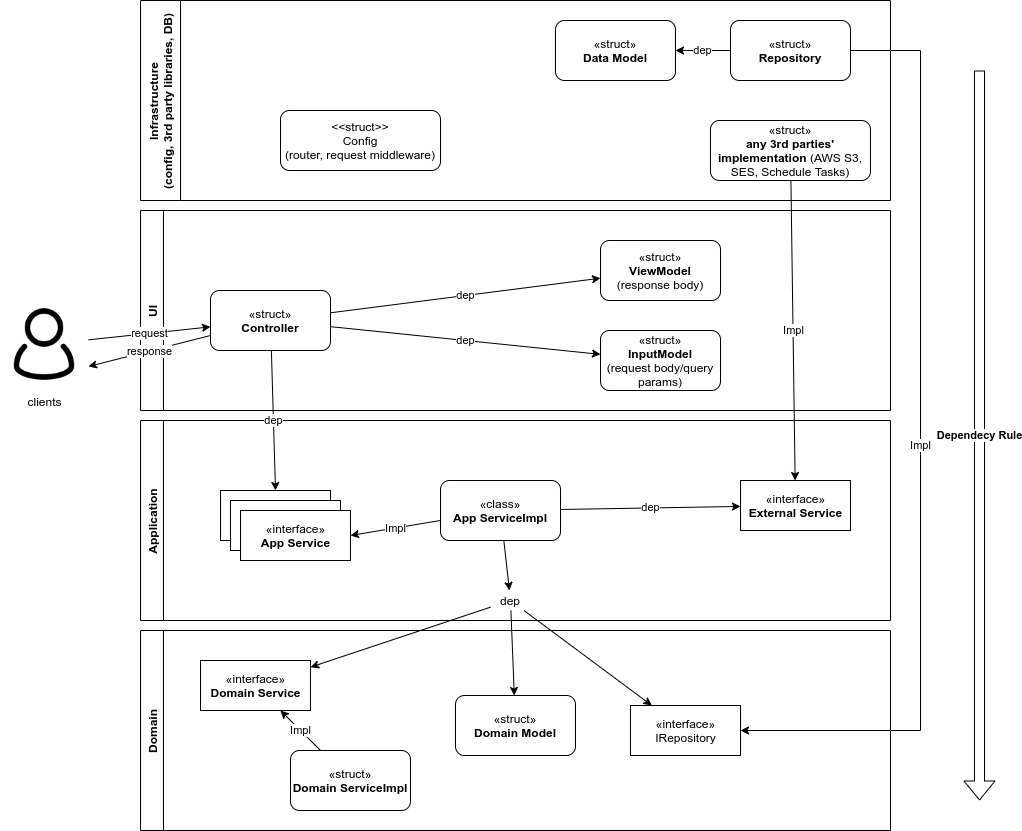

The diagram above was exported from draw.io. Its source (the exported page's mxGraphModel, read from the mxfile embedded in the PNG):
<mxGraphModel dx="1960" dy="1844" grid="1" gridSize="10" guides="1" tooltips="1" connect="1" arrows="1" fold="1" page="1" pageScale="1" pageWidth="850" pageHeight="1100" math="0" shadow="0">
  <root>
    <mxCell id="0" />
    <mxCell id="1" parent="0" />
    <mxCell id="j2j3KS0rIWtaKUqEVAa8-1" value="UI" style="swimlane;horizontal=0;" parent="1" vertex="1">
      <mxGeometry x="10" y="60" width="750" height="200" as="geometry" />
    </mxCell>
    <mxCell id="j2j3KS0rIWtaKUqEVAa8-2" value="dep" style="rounded=0;orthogonalLoop=1;jettySize=auto;html=1;" parent="j2j3KS0rIWtaKUqEVAa8-1" source="j2j3KS0rIWtaKUqEVAa8-4" target="j2j3KS0rIWtaKUqEVAa8-6" edge="1">
      <mxGeometry relative="1" as="geometry" />
    </mxCell>
    <mxCell id="j2j3KS0rIWtaKUqEVAa8-3" value="dep" style="edgeStyle=none;rounded=0;orthogonalLoop=1;jettySize=auto;html=1;" parent="j2j3KS0rIWtaKUqEVAa8-1" source="j2j3KS0rIWtaKUqEVAa8-4" target="j2j3KS0rIWtaKUqEVAa8-5" edge="1">
      <mxGeometry relative="1" as="geometry" />
    </mxCell>
    <mxCell id="j2j3KS0rIWtaKUqEVAa8-4" value="&lt;span&gt;«struct»&lt;/span&gt;&lt;br&gt;&lt;b&gt;Controller&lt;/b&gt;" style="rounded=1;whiteSpace=wrap;html=1;" parent="j2j3KS0rIWtaKUqEVAa8-1" vertex="1">
      <mxGeometry x="70" y="80" width="120" height="60" as="geometry" />
    </mxCell>
    <mxCell id="j2j3KS0rIWtaKUqEVAa8-5" value="&lt;span&gt;«struct»&lt;/span&gt;&lt;br&gt;&lt;b&gt;InputModel&lt;br&gt;&lt;/b&gt;(request body/query params)" style="rounded=1;whiteSpace=wrap;html=1;" parent="j2j3KS0rIWtaKUqEVAa8-1" vertex="1">
      <mxGeometry x="460" y="120" width="120" height="60" as="geometry" />
    </mxCell>
    <mxCell id="j2j3KS0rIWtaKUqEVAa8-6" value="&lt;span&gt;«struct»&lt;/span&gt;&lt;br&gt;&lt;b&gt;ViewModel&lt;/b&gt;&lt;br&gt;(response body)" style="rounded=1;whiteSpace=wrap;html=1;" parent="j2j3KS0rIWtaKUqEVAa8-1" vertex="1">
      <mxGeometry x="460" y="30" width="120" height="60" as="geometry" />
    </mxCell>
    <mxCell id="j2j3KS0rIWtaKUqEVAa8-7" value="Application" style="swimlane;horizontal=0;" parent="1" vertex="1">
      <mxGeometry x="10" y="270" width="750" height="200" as="geometry" />
    </mxCell>
    <mxCell id="j2j3KS0rIWtaKUqEVAa8-8" style="edgeStyle=none;rounded=0;orthogonalLoop=1;jettySize=auto;html=1;" parent="j2j3KS0rIWtaKUqEVAa8-7" source="j2j3KS0rIWtaKUqEVAa8-9" target="j2j3KS0rIWtaKUqEVAa8-18" edge="1">
      <mxGeometry relative="1" as="geometry" />
    </mxCell>
    <mxCell id="73KZpkJNTO-mhQk4PXhy-10" value="dep" style="edgeStyle=none;rounded=0;orthogonalLoop=1;jettySize=auto;html=1;" edge="1" parent="j2j3KS0rIWtaKUqEVAa8-7" source="j2j3KS0rIWtaKUqEVAa8-9" target="73KZpkJNTO-mhQk4PXhy-9">
      <mxGeometry relative="1" as="geometry" />
    </mxCell>
    <mxCell id="j2j3KS0rIWtaKUqEVAa8-9" value="«class»&lt;br&gt;&lt;b&gt;App ServiceImpl&lt;/b&gt;" style="rounded=1;whiteSpace=wrap;html=1;" parent="j2j3KS0rIWtaKUqEVAa8-7" vertex="1">
      <mxGeometry x="300" y="60" width="120" height="60" as="geometry" />
    </mxCell>
    <mxCell id="j2j3KS0rIWtaKUqEVAa8-10" value="«interface»&lt;br&gt;&lt;b&gt;Service&lt;/b&gt;" style="html=1;" parent="j2j3KS0rIWtaKUqEVAa8-7" vertex="1">
      <mxGeometry x="80" y="70" width="110" height="50" as="geometry" />
    </mxCell>
    <mxCell id="j2j3KS0rIWtaKUqEVAa8-11" value="«interface»&lt;br&gt;&lt;b&gt;Service&lt;/b&gt;" style="html=1;" parent="j2j3KS0rIWtaKUqEVAa8-7" vertex="1">
      <mxGeometry x="90" y="80" width="110" height="50" as="geometry" />
    </mxCell>
    <mxCell id="j2j3KS0rIWtaKUqEVAa8-12" value="«interface»&lt;br&gt;&lt;b&gt;App Service&lt;/b&gt;" style="html=1;" parent="j2j3KS0rIWtaKUqEVAa8-7" vertex="1">
      <mxGeometry x="100" y="90" width="110" height="50" as="geometry" />
    </mxCell>
    <mxCell id="j2j3KS0rIWtaKUqEVAa8-13" value="Impl" style="edgeStyle=none;rounded=0;orthogonalLoop=1;jettySize=auto;html=1;entryX=1;entryY=0.5;entryDx=0;entryDy=0;" parent="j2j3KS0rIWtaKUqEVAa8-7" source="j2j3KS0rIWtaKUqEVAa8-9" target="j2j3KS0rIWtaKUqEVAa8-12" edge="1">
      <mxGeometry relative="1" as="geometry" />
    </mxCell>
    <mxCell id="j2j3KS0rIWtaKUqEVAa8-18" value="dep" style="text;html=1;strokeColor=none;fillColor=none;align=center;verticalAlign=middle;whiteSpace=wrap;rounded=0;" parent="j2j3KS0rIWtaKUqEVAa8-7" vertex="1">
      <mxGeometry x="350" y="170" width="40" height="20" as="geometry" />
    </mxCell>
    <mxCell id="73KZpkJNTO-mhQk4PXhy-9" value="«interface»&lt;br&gt;&lt;b&gt;External Service&lt;/b&gt;" style="html=1;" vertex="1" parent="j2j3KS0rIWtaKUqEVAa8-7">
      <mxGeometry x="600" y="60" width="110" height="50" as="geometry" />
    </mxCell>
    <mxCell id="j2j3KS0rIWtaKUqEVAa8-19" value="Domain" style="swimlane;horizontal=0;" parent="1" vertex="1">
      <mxGeometry x="10" y="480" width="750" height="200" as="geometry" />
    </mxCell>
    <mxCell id="j2j3KS0rIWtaKUqEVAa8-30" value="&lt;span&gt;«struct»&lt;/span&gt;&lt;br&gt;&lt;b&gt;Domain ServiceImpl&lt;/b&gt;" style="rounded=1;whiteSpace=wrap;html=1;" parent="j2j3KS0rIWtaKUqEVAa8-19" vertex="1">
      <mxGeometry x="150" y="120" width="120" height="60" as="geometry" />
    </mxCell>
    <mxCell id="j2j3KS0rIWtaKUqEVAa8-31" value="«interface»&lt;br&gt;&lt;b&gt;Domain Service&lt;/b&gt;" style="html=1;" parent="j2j3KS0rIWtaKUqEVAa8-19" vertex="1">
      <mxGeometry x="60" y="30" width="110" height="50" as="geometry" />
    </mxCell>
    <mxCell id="j2j3KS0rIWtaKUqEVAa8-32" value="Impl" style="edgeStyle=none;rounded=0;orthogonalLoop=1;jettySize=auto;html=1;" parent="j2j3KS0rIWtaKUqEVAa8-19" source="j2j3KS0rIWtaKUqEVAa8-30" target="j2j3KS0rIWtaKUqEVAa8-31" edge="1">
      <mxGeometry relative="1" as="geometry" />
    </mxCell>
    <mxCell id="73KZpkJNTO-mhQk4PXhy-2" value="&lt;span&gt;«struct»&lt;/span&gt;&lt;br&gt;&lt;b&gt;Domain Model&lt;/b&gt;" style="rounded=1;whiteSpace=wrap;html=1;" vertex="1" parent="j2j3KS0rIWtaKUqEVAa8-19">
      <mxGeometry x="315" y="65" width="120" height="60" as="geometry" />
    </mxCell>
    <mxCell id="73KZpkJNTO-mhQk4PXhy-4" value="«interface»&lt;br&gt;IRepository" style="html=1;" vertex="1" parent="j2j3KS0rIWtaKUqEVAa8-19">
      <mxGeometry x="490" y="75" width="110" height="50" as="geometry" />
    </mxCell>
    <mxCell id="j2j3KS0rIWtaKUqEVAa8-33" value="Infrastructure&#10;(config, 3rd party libraries, DB)" style="swimlane;horizontal=0;startSize=40;" parent="1" vertex="1">
      <mxGeometry x="10" y="-150" width="750" height="200" as="geometry" />
    </mxCell>
    <mxCell id="j2j3KS0rIWtaKUqEVAa8-34" value="«struct»&lt;br&gt;&lt;b&gt;any 3rd parties' implementation&lt;/b&gt; (AWS S3, SES, Schedule Tasks)" style="rounded=1;whiteSpace=wrap;html=1;" parent="j2j3KS0rIWtaKUqEVAa8-33" vertex="1">
      <mxGeometry x="570" y="120" width="160" height="60" as="geometry" />
    </mxCell>
    <mxCell id="j2j3KS0rIWtaKUqEVAa8-35" value="«struct»&lt;br&gt;&lt;b&gt;Data Model&lt;/b&gt;" style="rounded=1;whiteSpace=wrap;html=1;" parent="j2j3KS0rIWtaKUqEVAa8-33" vertex="1">
      <mxGeometry x="415" y="20" width="120" height="60" as="geometry" />
    </mxCell>
    <mxCell id="j2j3KS0rIWtaKUqEVAa8-36" value="dep" style="edgeStyle=none;rounded=0;orthogonalLoop=1;jettySize=auto;html=1;" parent="j2j3KS0rIWtaKUqEVAa8-33" source="j2j3KS0rIWtaKUqEVAa8-37" target="j2j3KS0rIWtaKUqEVAa8-35" edge="1">
      <mxGeometry relative="1" as="geometry" />
    </mxCell>
    <mxCell id="j2j3KS0rIWtaKUqEVAa8-37" value="&lt;span&gt;«struct»&lt;/span&gt;&lt;br&gt;&lt;b&gt;Repository&lt;/b&gt;" style="rounded=1;whiteSpace=wrap;html=1;" parent="j2j3KS0rIWtaKUqEVAa8-33" vertex="1">
      <mxGeometry x="590" y="20" width="120" height="60" as="geometry" />
    </mxCell>
    <mxCell id="73KZpkJNTO-mhQk4PXhy-8" value="&amp;lt;&amp;lt;struct&amp;gt;&amp;gt;&lt;br&gt;Config&lt;br&gt;(router, request middleware)" style="rounded=1;whiteSpace=wrap;html=1;" vertex="1" parent="j2j3KS0rIWtaKUqEVAa8-33">
      <mxGeometry x="140" y="110" width="160" height="60" as="geometry" />
    </mxCell>
    <mxCell id="j2j3KS0rIWtaKUqEVAa8-38" value="request" style="rounded=0;orthogonalLoop=1;jettySize=auto;html=1;" parent="1" source="j2j3KS0rIWtaKUqEVAa8-39" target="j2j3KS0rIWtaKUqEVAa8-4" edge="1">
      <mxGeometry relative="1" as="geometry" />
    </mxCell>
    <mxCell id="j2j3KS0rIWtaKUqEVAa8-39" value="clients" style="shape=image;html=1;verticalAlign=top;verticalLabelPosition=bottom;labelBackgroundColor=#ffffff;imageAspect=0;aspect=fixed;image=https://cdn0.iconfinder.com/data/icons/eon-social-media-contact-info-2/32/user_people_person_users_man-128.png" parent="1" vertex="1">
      <mxGeometry x="-130" y="150" width="88" height="88" as="geometry" />
    </mxCell>
    <mxCell id="j2j3KS0rIWtaKUqEVAa8-40" value="dep" style="edgeStyle=none;rounded=0;orthogonalLoop=1;jettySize=auto;html=1;entryX=0.5;entryY=0;entryDx=0;entryDy=0;" parent="1" source="j2j3KS0rIWtaKUqEVAa8-4" target="j2j3KS0rIWtaKUqEVAa8-10" edge="1">
      <mxGeometry relative="1" as="geometry" />
    </mxCell>
    <mxCell id="j2j3KS0rIWtaKUqEVAa8-41" value="Impl" style="edgeStyle=none;rounded=0;orthogonalLoop=1;jettySize=auto;html=1;" parent="1" source="j2j3KS0rIWtaKUqEVAa8-34" target="73KZpkJNTO-mhQk4PXhy-9" edge="1">
      <mxGeometry relative="1" as="geometry">
        <Array as="points" />
        <mxPoint x="660" y="330" as="targetPoint" />
      </mxGeometry>
    </mxCell>
    <mxCell id="j2j3KS0rIWtaKUqEVAa8-42" value="Impl" style="edgeStyle=orthogonalEdgeStyle;rounded=0;orthogonalLoop=1;jettySize=auto;html=1;" parent="1" source="j2j3KS0rIWtaKUqEVAa8-37" target="73KZpkJNTO-mhQk4PXhy-4" edge="1">
      <mxGeometry relative="1" as="geometry">
        <Array as="points">
          <mxPoint x="790" y="-100" />
          <mxPoint x="790" y="580" />
        </Array>
        <mxPoint x="670" y="530" as="targetPoint" />
      </mxGeometry>
    </mxCell>
    <mxCell id="j2j3KS0rIWtaKUqEVAa8-44" style="edgeStyle=none;rounded=0;orthogonalLoop=1;jettySize=auto;html=1;" parent="1" source="j2j3KS0rIWtaKUqEVAa8-18" target="j2j3KS0rIWtaKUqEVAa8-31" edge="1">
      <mxGeometry relative="1" as="geometry" />
    </mxCell>
    <mxCell id="j2j3KS0rIWtaKUqEVAa8-45" style="edgeStyle=none;rounded=0;orthogonalLoop=1;jettySize=auto;html=1;" parent="1" source="j2j3KS0rIWtaKUqEVAa8-18" target="73KZpkJNTO-mhQk4PXhy-2" edge="1">
      <mxGeometry relative="1" as="geometry">
        <mxPoint x="380" y="500" as="targetPoint" />
      </mxGeometry>
    </mxCell>
    <mxCell id="j2j3KS0rIWtaKUqEVAa8-46" style="edgeStyle=none;rounded=0;orthogonalLoop=1;jettySize=auto;html=1;" parent="1" source="j2j3KS0rIWtaKUqEVAa8-18" target="73KZpkJNTO-mhQk4PXhy-4" edge="1">
      <mxGeometry relative="1" as="geometry">
        <mxPoint x="513" y="520" as="targetPoint" />
      </mxGeometry>
    </mxCell>
    <mxCell id="j2j3KS0rIWtaKUqEVAa8-47" value="response" style="edgeStyle=none;rounded=0;orthogonalLoop=1;jettySize=auto;html=1;exitX=0;exitY=0.75;exitDx=0;exitDy=0;entryX=1;entryY=0.75;entryDx=0;entryDy=0;" parent="1" source="j2j3KS0rIWtaKUqEVAa8-4" target="j2j3KS0rIWtaKUqEVAa8-39" edge="1">
      <mxGeometry relative="1" as="geometry" />
    </mxCell>
    <mxCell id="j2j3KS0rIWtaKUqEVAa8-48" value="&lt;b&gt;Dependecy Rule&lt;/b&gt;" style="shape=flexArrow;endArrow=classic;html=1;" parent="1" edge="1">
      <mxGeometry width="50" height="50" relative="1" as="geometry">
        <mxPoint x="849" y="-80" as="sourcePoint" />
        <mxPoint x="849" y="650" as="targetPoint" />
      </mxGeometry>
    </mxCell>
  </root>
</mxGraphModel>